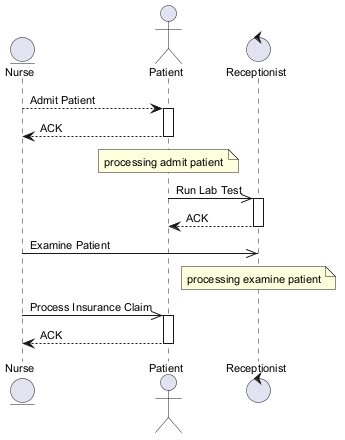

The diagram above was rendered by PlantUML. Its source (embedded in the PNG):
@startuml
skinparam defaultFontSize 11
entity "Nurse" as N
actor "Patient" as P
control "Receptionist" as R
N --> P : Admit Patient
activate P
P --> N : ACK
deactivate P
note over P : processing admit patient
P ->> R : Run Lab Test
activate R
R --> P : ACK
deactivate R
N ->> R : Examine Patient
note over R : processing examine patient
N ->> P : Process Insurance Claim
activate P
P --> N : ACK
deactivate P
@enduml